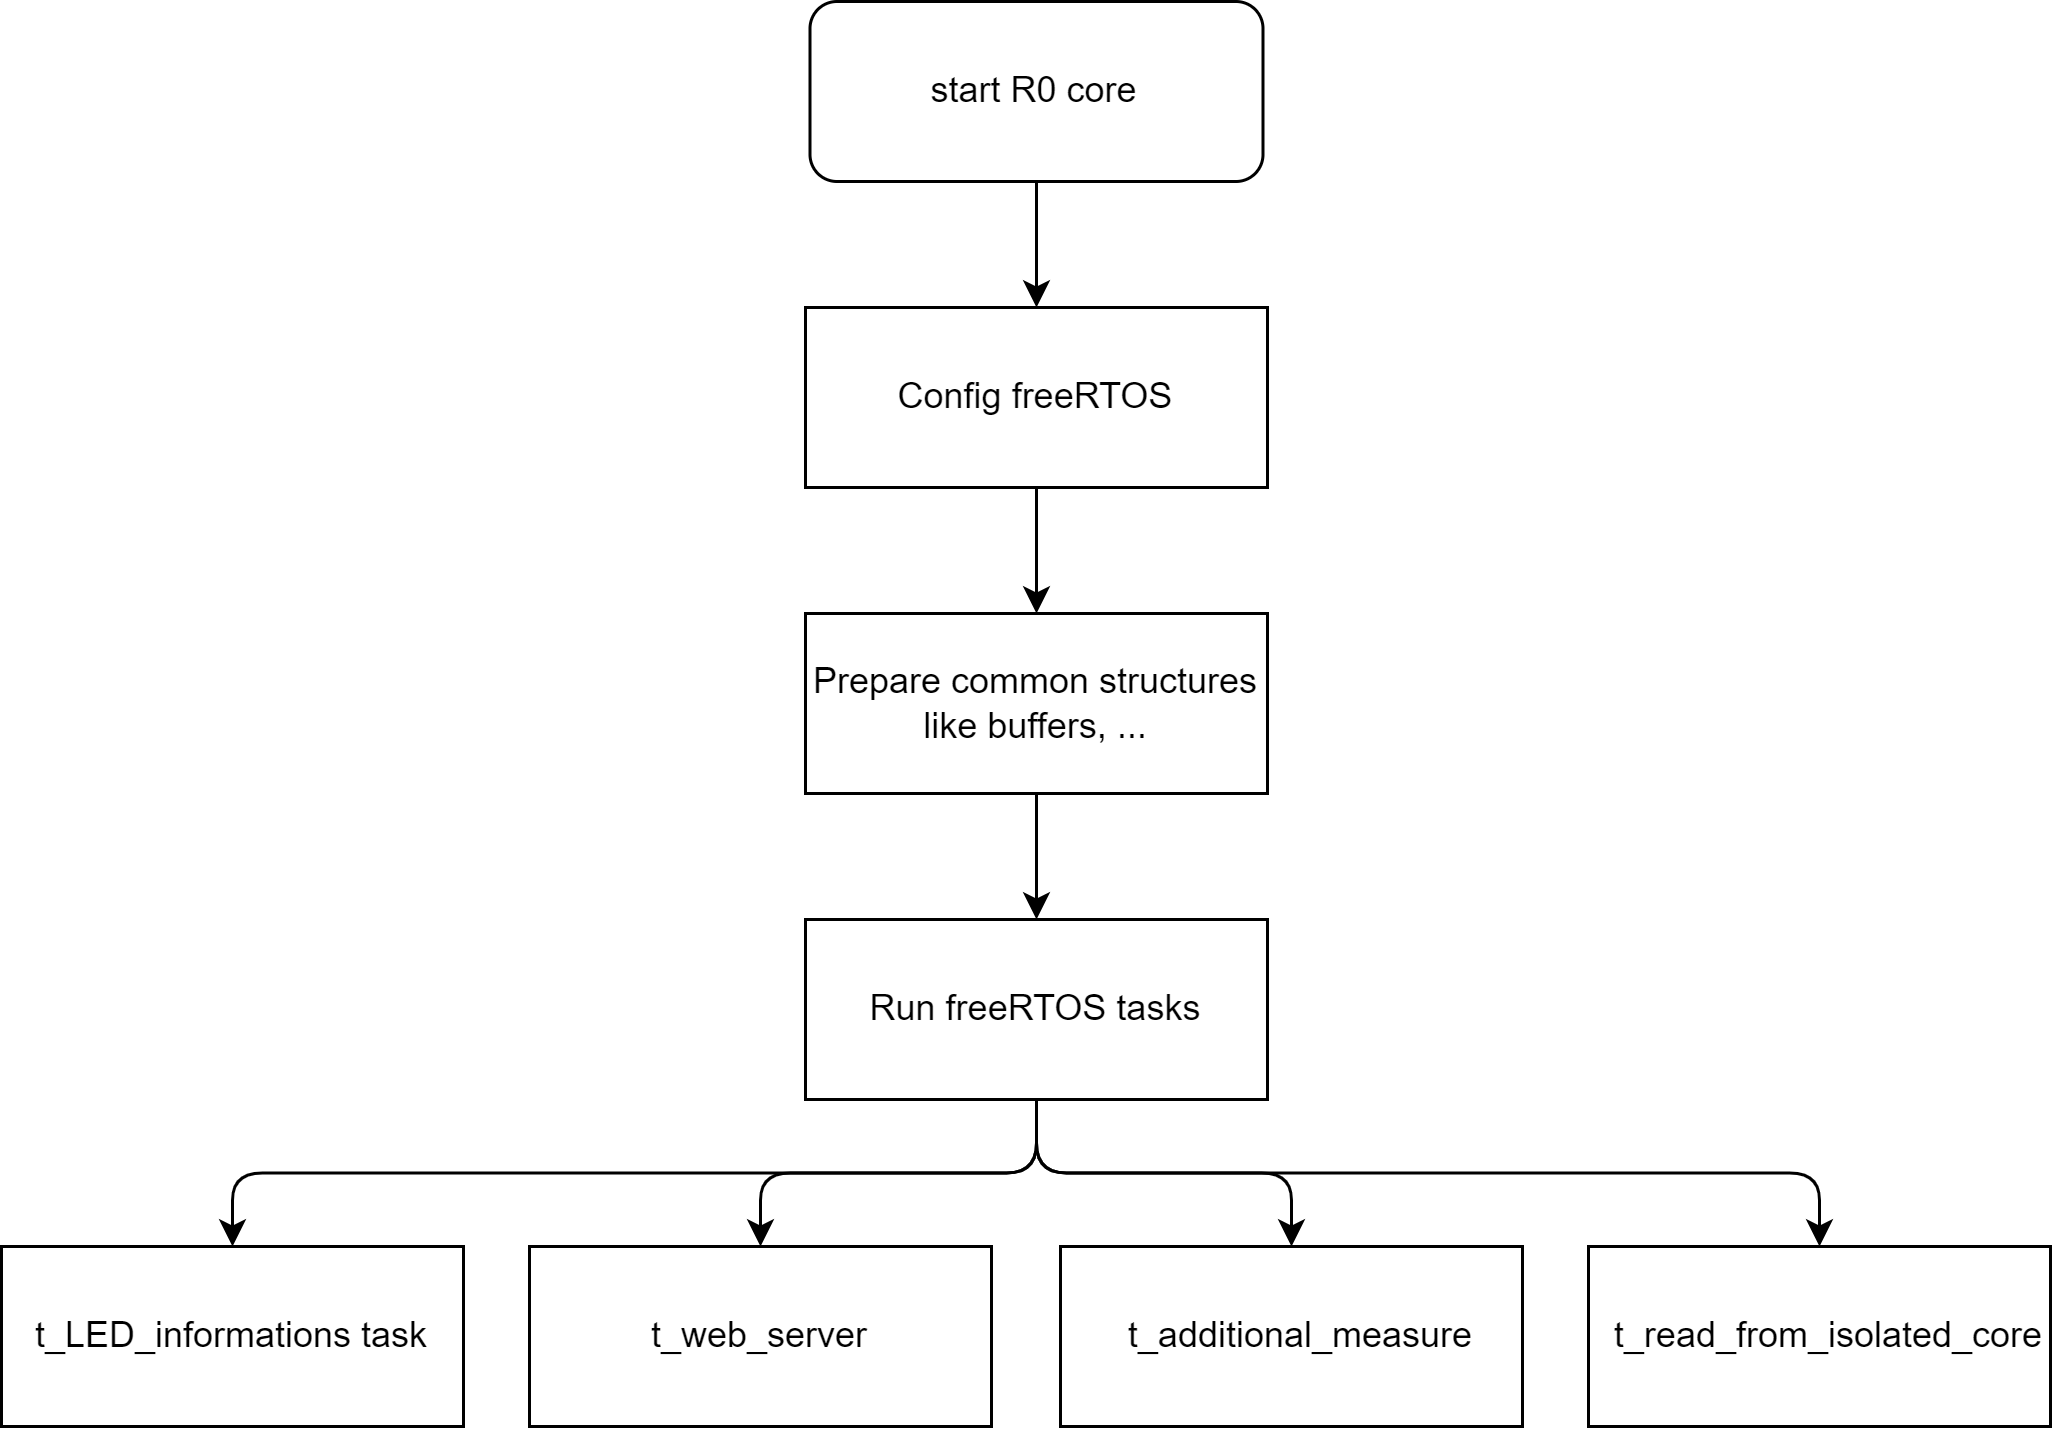

The diagram above was exported from draw.io. Its source (the exported page's mxGraphModel, read from the mxfile embedded in the PNG):
<mxGraphModel dx="4631" dy="2014" grid="0" gridSize="10" guides="1" tooltips="1" connect="1" arrows="1" fold="1" page="0" pageScale="1" pageWidth="1600" pageHeight="1200" math="0" shadow="0">
  <root>
    <mxCell id="0" />
    <mxCell id="1" parent="0" />
    <mxCell id="231" value="t_LED_informations task" style="rounded=0;whiteSpace=wrap;html=1;" parent="1" vertex="1">
      <mxGeometry x="-3370" y="-691" width="154" height="60" as="geometry" />
    </mxCell>
    <mxCell id="254" style="edgeStyle=none;html=1;exitX=0.5;exitY=1;exitDx=0;exitDy=0;" parent="1" source="250" target="251" edge="1">
      <mxGeometry relative="1" as="geometry" />
    </mxCell>
    <mxCell id="250" value="start R0 core" style="rounded=1;whiteSpace=wrap;html=1;" parent="1" vertex="1">
      <mxGeometry x="-3100.5" y="-1106" width="151" height="60" as="geometry" />
    </mxCell>
    <mxCell id="255" style="edgeStyle=none;html=1;exitX=0.5;exitY=1;exitDx=0;exitDy=0;" parent="1" source="251" target="253" edge="1">
      <mxGeometry relative="1" as="geometry" />
    </mxCell>
    <mxCell id="251" value="Config freeRTOS" style="rounded=0;whiteSpace=wrap;html=1;" parent="1" vertex="1">
      <mxGeometry x="-3102" y="-1004" width="154" height="60" as="geometry" />
    </mxCell>
    <mxCell id="291" style="edgeStyle=orthogonalEdgeStyle;html=1;exitX=0.5;exitY=1;exitDx=0;exitDy=0;entryX=0.5;entryY=0;entryDx=0;entryDy=0;" edge="1" parent="1" source="252" target="288">
      <mxGeometry relative="1" as="geometry" />
    </mxCell>
    <mxCell id="292" style="edgeStyle=orthogonalEdgeStyle;html=1;exitX=0.5;exitY=1;exitDx=0;exitDy=0;entryX=0.5;entryY=0;entryDx=0;entryDy=0;" edge="1" parent="1" source="252" target="289">
      <mxGeometry relative="1" as="geometry" />
    </mxCell>
    <mxCell id="293" style="edgeStyle=orthogonalEdgeStyle;html=1;exitX=0.5;exitY=1;exitDx=0;exitDy=0;entryX=0.5;entryY=0;entryDx=0;entryDy=0;" edge="1" parent="1" source="252" target="290">
      <mxGeometry relative="1" as="geometry" />
    </mxCell>
    <mxCell id="294" style="edgeStyle=orthogonalEdgeStyle;html=1;exitX=0.5;exitY=1;exitDx=0;exitDy=0;entryX=0.5;entryY=0;entryDx=0;entryDy=0;" edge="1" parent="1" source="252" target="231">
      <mxGeometry relative="1" as="geometry" />
    </mxCell>
    <mxCell id="252" value="Run freeRTOS tasks" style="rounded=0;whiteSpace=wrap;html=1;" parent="1" vertex="1">
      <mxGeometry x="-3102" y="-800" width="154" height="60" as="geometry" />
    </mxCell>
    <mxCell id="256" style="edgeStyle=none;html=1;exitX=0.5;exitY=1;exitDx=0;exitDy=0;" parent="1" source="253" target="252" edge="1">
      <mxGeometry relative="1" as="geometry" />
    </mxCell>
    <mxCell id="253" value="Prepare common structures&lt;div&gt;like buffers, ...&lt;/div&gt;" style="rounded=0;whiteSpace=wrap;html=1;" parent="1" vertex="1">
      <mxGeometry x="-3102" y="-902" width="154" height="60" as="geometry" />
    </mxCell>
    <mxCell id="288" value="t_web_server" style="rounded=0;whiteSpace=wrap;html=1;" vertex="1" parent="1">
      <mxGeometry x="-3194" y="-691" width="154" height="60" as="geometry" />
    </mxCell>
    <mxCell id="289" value="&lt;span style=&quot;color: rgb(0, 0, 0); text-align: left;&quot;&gt;&amp;nbsp; t_additional_measure&lt;/span&gt;" style="rounded=0;whiteSpace=wrap;html=1;" vertex="1" parent="1">
      <mxGeometry x="-3017" y="-691" width="154" height="60" as="geometry" />
    </mxCell>
    <mxCell id="290" value="&lt;span style=&quot;color: rgb(0, 0, 0); text-align: left;&quot;&gt;&amp;nbsp; t_read_from_isolated_core&lt;/span&gt;" style="rounded=0;whiteSpace=wrap;html=1;" vertex="1" parent="1">
      <mxGeometry x="-2841" y="-691" width="154" height="60" as="geometry" />
    </mxCell>
  </root>
</mxGraphModel>